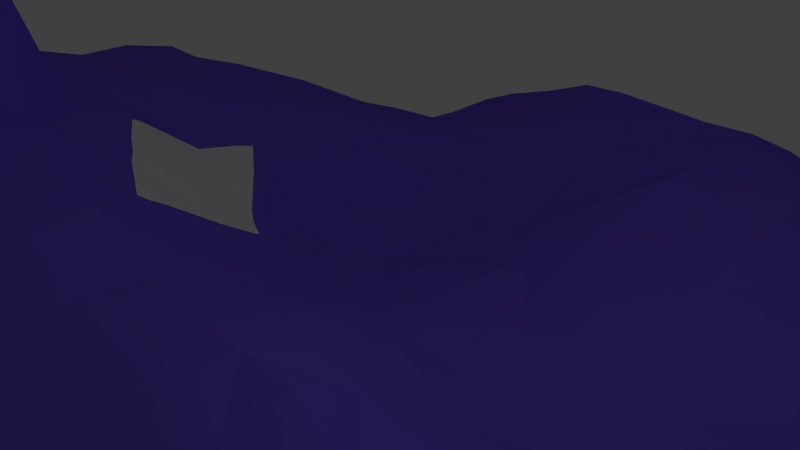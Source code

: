 # Source: decal_test.blend  (saved by Blender 2.74.0; exported with 4.5.12 LTS)
import bpy
from mathutils import Matrix  # noqa: F401  (used for matrix-valued properties, if any)

bpy.ops.wm.read_factory_settings(use_empty=True)
scene = bpy.context.scene
scene.name = 'Scene'

# ---- collections
col_collection_1 = bpy.data.collections.new('Collection 1'); scene.collection.children.link(col_collection_1)

# ---- materials (node trees are filled in below, after node groups)
mat_material = bpy.data.materials.new('Material')
mat_material.alpha_threshold = 0.0
mat_material.use_transparent_shadow = False
mat_material.diffuse_color = (0.1745, 0.1041, 0.8, 1.0)
mat_material.roughness = 0.5

# ---- material node trees

# ---- world
world_world = bpy.data.worlds.new('World'); scene.world = world_world
world_world.color = (0.05088, 0.05088, 0.05088)
world_world.use_sun_shadow = False
world_world.sun_shadow_jitter_overblur = 0.0
world_world.cycles.sampling_method = 'MANUAL'
world_world.cycles.sample_map_resolution = 256

# ---- cameras
cam_camera = bpy.data.cameras.new('Camera')
cam_camera.clip_end = 100.0
cam_camera.lens = 35.0
cam_camera.sensor_width = 32.0
cam_camera.sensor_height = 18.0
cam_camera.ortho_scale = 7.314
cam_camera.dof.focus_distance = 0.0
cam_camera.dof.aperture_fstop = 128.0

# ---- lights
light_lamp = bpy.data.lights.new('Lamp', 'POINT')
light_lamp.transmission_factor = 0.0
light_lamp.cutoff_distance = 30.0
light_lamp.energy = 100.0
light_lamp.shadow_buffer_clip_start = 1.001
light_lamp.shadow_soft_size = 0.1
light_lamp.shadow_maximum_resolution = 0.006
light_lamp.use_absolute_resolution = True
light_lamp.cycles.use_multiple_importance_sampling = False

# ---- meshes
me_decal_042 = bpy.data.meshes.new('_decal.042')
me_decal_042.from_pydata([(-4.934, -0.7763, 0.05619), (-4.173, 0.02182, -0.7719), (-4.154, -1.041, -0.1076), (-4.354, -1.042, -0.02152), (-3.707, 0.6147, -1.277), (-3.844, 0.7475, -1.302), (-3.697, 0.6979, -1.309), (-4.154, -1.041, -0.1076), (-3.915, -0.7754, -0.3618), (-3.953, -1.044, -0.198), (-3.981, -1.213, -0.0714), (-4.154, -1.041, -0.1076), (-3.953, -1.044, -0.198), (-5.177, 1.015, -0.7848), (-5.896, 1.765, -0.6232), (-5.866, 2.102, -0.7115), (-5.828, 2.1, -0.7282), (-5.203, 1.663, -0.9165), (-6.099, 0.1388, 0.1755), (-5.177, 1.015, -0.7848), (-5.209, 0.01157, -0.1617), (-6.12, 0.0007033, 0.2691), (-4.173, 0.02182, -0.7719), (-5.177, 1.015, -0.7848), (-4.369, 1.011, -1.216), (-4.124, 0.8698, -1.268), (-5.611, -0.4053, 0.1888), (-5.209, 0.01157, -0.1617), (-5.2, -0.6024, 0.1279), (-4.222, -1.106, -0.04142), (-4.154, -1.041, -0.1076), (-4.156, -1.136, -0.05007), (-5.209, 0.01157, -0.1617), (-4.173, 0.02182, -0.7719), (-4.934, -0.7763, 0.05619), (-5.2, -0.6024, 0.1279), (-5.177, 1.015, -0.7848), (-5.203, 1.663, -0.9165), (-4.369, 1.011, -1.216), (-4.173, 0.02182, -0.7719), (-4.124, 0.8698, -1.268), (-3.844, 0.7475, -1.302), (-3.707, 0.6147, -1.277), (-3.789, 0.04238, -0.9238), (-4.173, 0.02182, -0.7719), (-3.789, 0.04238, -0.9238), (-3.915, -0.7754, -0.3618), (-4.154, -1.041, -0.1076), (-4.156, -1.136, -0.05007), (-4.154, -1.041, -0.1076), (-3.981, -1.213, -0.0714), (-3.981, -1.213, -0.07127), (-5.828, 2.1, -0.7282), (-5.866, 2.102, -0.7115), (-5.864, 2.142, -0.7061), (-5.896, 1.765, -0.6232), (-5.177, 1.015, -0.7848), (-5.953, 1.018, -0.4993), (-5.953, 1.018, -0.4993), (-5.177, 1.015, -0.7848), (-6.099, 0.1388, 0.1755), (-5.209, 0.01157, -0.1617), (-5.177, 1.015, -0.7848), (-4.173, 0.02182, -0.7719), (-6.12, 0.0007033, 0.2691), (-5.209, 0.01157, -0.1617), (-5.611, -0.4053, 0.1888), (-6.131, -0.09205, 0.3103), (-4.354, -1.042, -0.02152), (-4.154, -1.041, -0.1076), (-4.222, -1.106, -0.04142)], [], [(0, 1, 2, 3), (4, 5, 6), (7, 8, 9), (10, 11, 12), (13, 14, 15, 16, 17), (18, 19, 20, 21), (22, 23, 24, 25), (26, 27, 28), (29, 30, 31), (32, 33, 34, 35), (36, 37, 38), (39, 40, 41, 42, 43), (44, 45, 46, 47), (48, 49, 50, 51), (52, 53, 54), (55, 56, 57), (58, 59, 60), (61, 62, 63), (64, 65, 66, 67), (68, 69, 70)])
_uv = me_decal_042.uv_layers.new(name='tex_decal')
_uv.uv.foreach_set('vector', [0.0001002, 0.4448, 0.5819, 0.1675, 0.0475, 0.08719, 0.0001003, 0.1745, 0.965, 0.0001001, 0.9999, 0.06909, 0.9999, 0.0001001, 0.0475, 0.08719, 0.2319, 9.966e-05, 0.09545, 9.958e-05, 0.0001999, 9.953e-05, 0.0475, 0.08719, 0.09545, 9.958e-05, 0.7793, 0.6591, 0.8659, 0.9999, 0.9913, 0.9999, 0.9999, 0.9837, 0.9999, 0.6955, 0.1151, 0.9999, 0.7793, 0.6591, 0.273, 0.6065, 0.04123, 0.9999, 0.5819, 0.1675, 0.7793, 0.6591, 0.9999, 0.3131, 0.9999, 0.1998, 0.0001002, 0.7591, 0.273, 0.6065, 0.0001002, 0.5674, 0.0001003, 0.1126, 0.0475, 0.08719, 0.0001003, 0.08188, 0.273, 0.6065, 0.5819, 0.1675, 0.0001002, 0.4448, 0.0001002, 0.5674, 0.7793, 0.6591, 0.9999, 0.6955, 0.9999, 0.3131, 0.5819, 0.1675, 0.9999, 0.1998, 0.9999, 0.06909, 0.965, 0.0001001, 0.6725, 9.99e-05, 0.5819, 0.1675, 0.6725, 9.99e-05, 0.2319, 9.966e-05, 0.0475, 0.08719, 0.0001003, 0.08188, 0.0475, 0.08719, 0.0001999, 9.953e-05, 0.0001003, 9.953e-05, 0.9999, 0.9837, 0.9913, 0.9999, 0.9999, 0.9999, 0.8659, 0.9999, 0.7793, 0.6591, 0.6163, 0.9999, 0.6163, 0.9999, 0.7793, 0.6591, 0.1151, 0.9999, 0.273, 0.6065, 0.7793, 0.6591, 0.5819, 0.1675, 0.04123, 0.9999, 0.273, 0.6065, 0.0001002, 0.7591, 0.0001002, 0.9999, 0.0001003, 0.1745, 0.0475, 0.08719, 0.0001003, 0.1126])
me_decal_042.use_remesh_preserve_volume = False
me_decal_042.use_remesh_preserve_attributes = False
me_decal_042.use_mirror_vertex_groups = False
me_decal_042.update()
me_projector = bpy.data.meshes.new('projector')
me_projector.from_pydata([(1.179, 0.8429, -0.3986), (-0.9208, 0.9515, -0.7112), (0.9208, -0.9515, 0.7112), (-1.179, -0.8429, 0.3986)], [], [(0, 1, 3, 2)])
me_projector.polygons.foreach_set('use_smooth', [True] * 1)
_uv = me_projector.uv_layers.new(name='UVMap')
_uv.uv.foreach_set('vector', [0.9999, 9.998e-05, 0.9999, 0.9999, 9.998e-05, 0.9999, 0.0001003, 0.0001001])
me_projector.use_remesh_preserve_volume = False
me_projector.use_remesh_preserve_attributes = False
me_projector.use_mirror_vertex_groups = False
me_projector.update()
me_reciever = bpy.data.meshes.new('reciever')
me_reciever.from_pydata([(-10.32, -10.34, 0.4737), (10.31, -10.29, 0.6288), (-10.41, 10.01, -3.557), (10.39, 10.37, -1.77), (-10.35, 8.415, -2.974), (-10.48, 6.048, -1.763), (-10.41, 4.173, -0.464), (-10.4, 2.054, 0.4037), (-10.36, 0.05467, 0.6845), (-10.4, -2.048, 1.612), (-10.54, -4.047, 2.405), (-10.34, -6.186, 2.037), (-10.37, -8.366, 1.168), (-8.328, -10.39, 0.4795), (-6.238, -10.39, 0.2503), (-4.133, -10.4, -0.9919), (-2.085, -10.32, -1.107), (-0.008611, -10.39, -0.3358), (2.087, -10.37, -0.5064), (4.104, -10.4, -0.76), (6.229, -10.44, -0.2098), (8.312, -10.4, 0.2971), (10.37, -8.299, 0.3801), (10.5, -6.227, -0.3674), (10.49, -4.089, -0.6267), (10.5, -2.106, -0.6972), (10.35, -0.03563, -0.9226), (10.4, 2.129, -0.8867), (10.42, 4.115, -0.5992), (10.33, 6.234, -0.7441), (10.31, 8.312, -1.287), (8.415, 10.43, -1.576), (6.135, 10.43, -1.246), (4.247, 10.21, -1.889), (2.013, 10.28, -1.653), (0.09253, 10.32, -1.069), (-2.096, 10.36, -0.9997), (-4.137, 10.44, -0.9793), (-6.311, 10.33, -1.669), (-8.195, 10.79, -2.582), (-8.337, -8.313, 0.7494), (-8.33, -6.306, 1.507), (-8.348, -4.052, 2.244), (-8.315, -2.11, 1.827), (-8.307, -0.02435, 0.8001), (-8.309, 2.078, 0.2134), (-8.305, 4.159, -0.2663), (-8.304, 6.166, -1.128), (-8.327, 8.321, -2.418), (-6.24, -8.315, -0.125), (-6.212, -6.243, 0.7672), (-5.684, -4.087, 3.528), (-5.674, -2.067, 3.369), (-6.246, -0.0007967, 0.3186), (-6.232, 2.116, -0.5576), (-6.218, 4.143, -0.4985), (-6.229, 6.205, -1.144), (-6.189, 8.426, -1.584), (-4.14, -8.314, -0.881), (-4.158, -6.228, -0.09235), (-4.176, -4.145, 0.5566), (-4.176, -2.071, 0.5042), (-4.173, 0.02182, -0.7819), (-4.195, 1.965, -1.871), (-4.312, 4.135, -2.017), (-4.105, 6.271, -1.888), (-4.167, 8.322, -1.504), (-2.04, -8.43, -1.235), (-2.056, -6.162, -0.7803), (-2.105, -4.159, -0.3229), (-2.082, -2.089, -0.3408), (-2.054, 0.0284, -1.378), (-2.161, 2.063, -2.193), (-1.926, 4.235, -2.433), (-2.072, 6.087, -2.162), (-2.1, 8.376, -1.513), (-0.04989, -8.296, -1.104), (0.05939, -6.243, -1.527), (0.00105, -4.124, -0.8287), (0.01931, -2.092, -0.443), (-0.1163, -0.07639, -1.421), (0.1103, 2.112, -2.089), (-0.03981, 4.279, -1.821), (-0.08728, 6.242, -1.525), (0.05095, 8.37, -1.153), (2.133, -8.319, -1.523), (2.044, -6.187, -1.844), (2.051, -4.191, -1.458), (2.032, -2.105, -1.201), (2.217, -0.08194, -1.866), (2.071, 2.202, -2.678), (2.062, 4.079, -2.155), (2.111, 6.263, -1.407), (2.056, 8.323, -1.206), (4.192, -8.211, -1.556), (4.155, -6.193, -1.897), (4.179, -4.32, -2.126), (4.086, -2.015, -1.871), (4.408, -0.09244, -2.391), (4.264, 2.223, -3.208), (4.095, 3.992, -2.5), (4.178, 6.176, -1.953), (4.208, 8.418, -1.832), (6.254, -8.303, -1.06), (6.36, -6.29, -1.447), (6.234, -3.988, -1.914), (6.374, -2.086, -1.867), (6.019, -0.05234, -2.207), (5.943, 2.063, -3.109), (6.343, 3.977, -2.597), (6.118, 6.323, -1.96), (6.151, 8.234, -1.809), (8.289, -8.319, -0.3791), (8.196, -6.22, -1.092), (8.313, -4.252, -1.33), (8.193, -2.045, -1.378), (8.368, -0.05056, -1.687), (8.334, 2.185, -2.194), (8.324, 4.155, -1.619), (8.41, 6.163, -1.113), (8.383, 8.348, -1.291), (-10.35, -9.362, 0.7546), (9.378, -10.4, 0.2715), (10.4, 9.353, -1.568), (-9.114, 10.4, -3.324), (-10.63, 9.209, -3.281), (-10.16, 7.392, -2.443), (-10.4, 5.21, -1.023), (-10.37, 3.126, 0.1804), (-10.39, 1.025, 0.3937), (-10.43, -1.051, 1.071), (-10.69, -3.329, 2.026), (-10.33, -5.155, 2.471), (-10.29, -7.24, 1.622), (-9.339, -10.37, 0.4461), (-7.281, -10.46, 0.1923), (-5.223, -10.4, -0.226), (-3.015, -10.4, -1.108), (-1.064, -10.4, -0.6013), (1.044, -10.4, -0.3115), (3.098, -10.37, -0.6367), (5.225, -10.41, -0.6639), (7.274, -10.38, -0.1675), (10.41, -9.385, 0.3329), (10.41, -7.272, -0.2757), (10.46, -5.18, -0.7547), (10.46, -3.143, -0.6447), (10.49, -1.015, -0.7968), (10.34, 1.01, -0.9956), (10.37, 3.137, -0.7307), (10.32, 5.193, -0.7249), (10.26, 7.271, -1.006), (9.34, 10.39, -1.791), (7.297, 10.42, -1.444), (5.139, 10.31, -1.515), (3.114, 10.37, -1.91), (0.9546, 10.27, -1.207), (-1.01, 10.38, -1.102), (-3.12, 10.39, -0.9346), (-5.179, 10.39, -1.349), (-7.323, 10.53, -2.098), (-8.311, 9.538, -2.65), (-8.353, -9.339, 0.574), (-8.354, -7.213, 1.056), (-8.377, -5.197, 2.136), (-8.287, -3.207, 2.091), (-8.242, -1.038, 1.278), (-8.31, 1.043, 0.4095), (-8.312, 3.123, 0.1455), (-8.328, 5.247, -0.6364), (-8.29, 7.175, -1.79), (-6.238, 9.294, -1.694), (-6.234, -9.349, 0.05845), (-6.22, -7.268, 0.1175), (-6.23, -5.155, 1.292), (-5.658, -3.2, 3.496), (-6.253, -1.07, 0.7379), (-6.212, 1.019, -0.4141), (-6.23, 3.107, -0.411), (-6.231, 5.185, -0.7691), (-6.229, 7.313, -1.566), (-4.136, 9.341, -1.254), (-4.126, -9.283, -1.112), (-4.165, -7.285, -0.5953), (-4.155, -5.196, 0.3421), (-4.189, -3.126, 0.5304), (-4.154, -1.041, -0.1176), (-4.116, 1.009, -1.36), (-4.28, 3.084, -1.843), (-4.226, 5.249, -1.867), (-4.133, 7.378, -1.787), (-2.1, 9.359, -1.182), (-2.076, -9.373, -1.161), (-2.029, -7.255, -1.113), (-2.11, -5.196, -0.5826), (-2.091, -3.123, -0.2371), (-2.057, -1.043, -0.7864), (-2.192, 1.034, -1.806), (-2.026, 3.146, -2.131), (-1.883, 5.22, -2.183), (-2.18, 7.293, -1.926), (0.1212, 9.391, -0.9768), (-0.03891, -9.35, -0.7307), (0.02968, -7.294, -1.33), (-0.0008602, -5.159, -1.217), (0.02196, -3.125, -0.4923), (-0.009712, -1.051, -0.8926), (-0.06889, 1.103, -2.088), (0.08564, 3.144, -2.121), (-0.09608, 5.115, -1.655), (-0.02017, 7.241, -1.171), (1.991, 9.314, -1.396), (2.155, -9.407, -0.952), (2.069, -7.21, -1.798), (2.076, -5.212, -1.723), (1.978, -3.147, -1.167), (2.205, -0.9537, -1.484), (2.129, 1.126, -2.69), (2.054, 3.037, -2.439), (2.049, 5.233, -1.814), (2.103, 7.284, -1.317), (4.271, 9.346, -1.697), (4.087, -9.389, -1.196), (4.209, -7.294, -1.652), (4.235, -5.223, -1.822), (4.221, -3.026, -2.105), (4.174, -0.9058, -2.066), (4.398, 0.9586, -3.007), (4.284, 3.272, -2.913), (4.153, 5.174, -2.183), (4.178, 7.274, -1.903), (6.08, 9.401, -1.455), (6.263, -9.375, -0.7261), (6.299, -7.214, -1.289), (6.319, -5.265, -1.873), (6.283, -3.151, -1.81), (6.199, -0.9605, -1.828), (5.942, 1.088, -2.857), (6.135, 3.074, -3.125), (6.29, 5.149, -2.296), (6.112, 7.278, -1.841), (8.405, 9.303, -1.541), (8.309, -9.349, 0.07665), (8.22, -7.273, -0.7129), (8.201, -5.166, -1.204), (8.298, -3.147, -1.387), (8.204, -1.009, -1.435), (8.356, 0.9523, -2.052), (8.289, 3.148, -1.873), (8.434, 5.188, -1.059), (8.413, 7.361, -1.24), (-9.306, -8.349, 1.157), (-9.263, -6.225, 1.997), (-9.321, -4.186, 2.54), (-9.254, -2.043, 1.818), (-9.35, 0.03648, 0.7463), (-9.34, 2.072, 0.5025), (-9.353, 4.169, -0.2344), (-9.27, 6.141, -1.461), (-9.444, 8.272, -2.677), (-7.28, -8.314, 0.3995), (-7.313, -6.238, 1.241), (-7.247, -4.081, 2.005), (-7.257, -2.001, 1.579), (-7.27, -0.006602, 0.4405), (-7.273, 2.08, -0.06179), (-7.267, 4.157, -0.3364), (-7.335, 6.226, -1.161), (-7.163, 8.299, -2.013), (-5.188, -8.322, -0.5264), (-5.194, -6.249, 0.3362), (-5.25, -4.101, 1.211), (-5.206, -2.054, 0.9083), (-5.209, 0.01157, -0.1717), (-5.218, 2.077, -1.011), (-5.25, 4.154, -0.9497), (-5.231, 6.242, -1.35), (-5.213, 8.323, -1.556), (-3.152, -8.405, -1.097), (-3.111, -6.178, -0.6643), (-3.117, -4.155, 0.187), (-3.114, -2.075, 0.09969), (-3.148, 0.0767, -1.187), (-3.09, 1.835, -2.008), (-2.972, 4.187, -2.52), (-3.058, 6.321, -2.082), (-3.144, 8.293, -1.607), (-1.038, -8.366, -0.9808), (-1.08, -6.208, -1.161), (-1.035, -4.154, -0.6445), (-1.029, -2.077, -0.3721), (-1.006, -0.01395, -1.236), (-0.971, 2.033, -2.082), (-0.9356, 4.331, -2.088), (-0.9939, 6.118, -1.707), (-1.042, 8.345, -1.329), (0.9833, -8.253, -1.288), (1.07, -6.241, -1.679), (1.008, -4.108, -1.24), (1.012, -2.118, -0.4679), (1.044, -0.0581, -1.89), (1.062, 2.17, -2.324), (0.9807, 4.138, -2.01), (1.065, 6.219, -1.494), (1.058, 8.416, -1.083), (3.089, -8.342, -1.528), (3.043, -6.218, -1.936), (3.025, -4.214, -1.897), (3.173, -1.956, -1.351), (3.099, -0.2196, -2.409), (3.033, 2.124, -2.916), (3.252, 4.044, -2.358), (3.093, 6.282, -1.669), (3.077, 8.303, -1.573), (5.184, -8.236, -1.141), (5.205, -6.261, -1.795), (5.257, -4.173, -2.17), (5.158, -2.015, -2.039), (5.168, -0.02028, -2.251), (5.364, 2.049, -3.219), (5.069, 3.853, -2.865), (5.137, 6.336, -1.994), (5.127, 8.341, -1.814), (7.298, -8.294, -0.5983), (7.274, -6.246, -1.174), (7.318, -4.203, -1.732), (7.243, -2.025, -1.389), (7.242, -0.0775, -1.991), (7.139, 2.207, -2.823), (7.214, 4.016, -2.109), (7.236, 6.214, -1.596), (7.365, 8.259, -1.486), (9.35, -8.313, -0.1048), (9.36, -6.216, -0.9701), (9.387, -4.12, -1.113), (9.428, -2.128, -1.253), (9.38, 0.03333, -1.302), (9.411, 2.133, -1.44), (9.389, 4.166, -1.05), (9.371, 6.204, -0.7081), (9.307, 8.261, -1.265), (9.367, 7.294, -0.8708), (9.321, 5.217, -0.5689), (9.397, 3.129, -1.145), (9.386, 0.9722, -1.375), (9.396, -0.9337, -1.396), (9.444, -3.156, -1.068), (9.299, -5.15, -1.093), (9.323, -7.287, -0.6905), (9.367, -9.357, 0.2399), (7.197, 7.359, -1.545), (7.318, 5.108, -1.752), (7.303, 3.193, -2.414), (7.211, 0.9954, -2.471), (7.248, -1.123, -1.477), (7.169, -3.022, -1.566), (7.394, -5.313, -1.395), (7.3, -7.252, -0.7689), (7.299, -9.328, -0.3073), (5.245, 7.272, -1.892), (5.029, 5.346, -2.368), (5.1, 2.972, -3.06), (5.268, 0.9349, -2.799), (5.228, -0.8041, -1.857), (5.322, -3.093, -2.036), (5.025, -5.189, -1.824), (5.157, -7.34, -1.463), (5.214, -9.318, -1.023), (3.101, 7.27, -1.528), (3.179, 5.218, -2.034), (3.157, 3.09, -2.708), (3.137, 1.201, -2.822), (3.141, -1.042, -1.626), (3.071, -3.066, -1.707), (3.097, -5.237, -1.941), (3.133, -7.295, -1.841), (3.058, -9.389, -1.074), (1.028, 7.308, -1.302), (0.9655, 5.161, -1.706), (1.112, 3.024, -2.204), (1.079, 1.274, -2.278), (0.985, -1.126, -1.076), (1.015, -3.067, -0.737), (1.052, -5.234, -1.573), (0.9857, -7.217, -1.629), (1.039, -9.384, -0.8816), (-0.9261, 7.213, -1.592), (-1.055, 5.205, -1.861), (-1.092, 3.172, -2.133), (-1.06, 0.9757, -1.798), (-1.023, -1.032, -0.7762), (-1.029, -3.115, -0.4163), (-1.051, -5.183, -0.9361), (-0.9942, -7.326, -1.202), (-1.09, -9.34, -0.8902), (-3.128, 7.247, -1.896), (-2.956, 5.352, -2.359), (-3.003, 3.024, -2.384), (-3.136, 1.082, -1.556), (-3.133, -1.055, -0.5772), (-3.116, -3.112, 0.2593), (-3.112, -5.176, -0.1675), (-3.15, -7.33, -0.9572), (-3.022, -9.352, -1.235), (-5.163, 7.299, -1.5), (-5.225, 5.158, -1.101), (-5.24, 3.105, -1.037), (-5.177, 1.015, -0.7948), (-5.193, -1.048, 0.328), (-5.222, -3.116, 1.134), (-5.212, -5.217, 0.9756), (-5.192, -7.273, -0.2709), (-5.229, -9.353, -0.5077), (-7.338, 7.248, -1.554), (-7.293, 5.203, -0.6647), (-7.267, 3.11, -0.1728), (-7.267, 1.037, -0.02087), (-7.249, -1.018, 0.9692), (-7.261, -3.154, 1.922), (-7.247, -5.169, 1.829), (-7.282, -7.242, 0.7822), (-7.287, -9.362, 0.359), (-9.299, 7.362, -1.975), (-9.347, 5.21, -0.7248), (-9.344, 3.139, 0.1298), (-9.37, 1.019, 0.5183), (-9.297, -1.019, 1.383), (-9.247, -3.223, 2.421), (-9.325, -5.168, 2.414), (-9.247, -7.238, 1.539), (-9.34, -9.392, 0.8033), (7.336, 9.305, -1.543), (5.07, 9.345, -1.561), (3.143, 9.352, -1.729), (0.9589, 9.38, -0.9979), (-1.006, 9.358, -1.2), (-3.101, 9.358, -1.193), (-5.217, 9.309, -1.476), (-7.222, 9.44, -2.163), (-9.402, 9.297, -3.094), (9.348, 9.324, -1.623)], [], [(440, 123, 3), (161, 39, 124), (171, 38, 160), (181, 37, 159), (436, 191, 36), (435, 201, 35), (211, 34, 156), (433, 221, 33), (231, 32, 154), (241, 31, 153), (430, 162, 40), (163, 41, 252), (164, 42, 253), (165, 43, 254), (166, 44, 255), (425, 167, 45), (424, 168, 46), (423, 169, 47), (170, 48, 259), (172, 49, 260), (173, 50, 261), (174, 51, 262), (418, 175, 52), (176, 53, 264), (416, 177, 54), (415, 178, 55), (179, 56, 267), (180, 57, 268), (412, 182, 58), (183, 59, 270), (184, 60, 271), (185, 61, 272), (408, 186, 62), (187, 63, 274), (188, 64, 275), (189, 65, 276), (404, 190, 66), (192, 67, 278), (193, 68, 279), (401, 194, 69), (195, 70, 281), (399, 196, 71), (197, 72, 283), (397, 198, 73), (396, 199, 74), (395, 200, 75), (394, 202, 76), (393, 203, 77), (204, 78, 289), (391, 205, 79), (390, 206, 80), (389, 207, 81), (208, 82, 293), (209, 83, 294), (386, 210, 84), (385, 212, 85), (213, 86, 297), (214, 87, 298), (215, 88, 299), (216, 89, 300), (380, 217, 90), (218, 91, 302), (219, 92, 303), (220, 93, 304), (222, 94, 305), (375, 223, 95), (374, 224, 96), (373, 225, 97), (372, 226, 98), (371, 227, 99), (370, 228, 100), (229, 101, 312), (368, 230, 102), (367, 232, 103), (366, 233, 104), (234, 105, 316), (364, 235, 106), (236, 107, 318), (362, 237, 108), (361, 238, 109), (360, 239, 110), (240, 111, 322), (242, 112, 323), (243, 113, 324), (356, 244, 114), (355, 245, 115), (246, 116, 327), (247, 117, 328), (248, 118, 329), (351, 249, 119), (250, 120, 331), (349, 143, 22), (144, 23, 333), (145, 24, 334), (346, 146, 25), (147, 26, 336), (148, 27, 337), (343, 149, 28), (150, 29, 339), (341, 151, 30), (341, 340, 120), (339, 341, 250), (29, 151, 341), (249, 342, 339), (338, 342, 249), (338, 28, 150), (248, 343, 338), (337, 343, 248), (27, 149, 343), (247, 344, 337), (116, 336, 344), (26, 148, 344), (246, 345, 336), (115, 335, 345), (335, 25, 147), (245, 346, 335), (334, 346, 245), (24, 146, 346), (244, 347, 334), (113, 333, 347), (333, 23, 145), (243, 348, 333), (332, 348, 243), (332, 22, 144), (349, 332, 112), (21, 122, 349), (122, 1, 143), (240, 350, 331), (110, 330, 350), (330, 119, 250), (351, 330, 110), (109, 329, 351), (118, 249, 351), (238, 352, 329), (328, 352, 238), (328, 117, 248), (237, 353, 328), (327, 353, 237), (116, 247, 353), (236, 354, 327), (326, 354, 236), (326, 115, 246), (235, 355, 326), (105, 325, 355), (325, 114, 245), (234, 356, 325), (104, 324, 356), (324, 113, 244), (233, 357, 324), (323, 357, 233), (323, 112, 243), (232, 358, 323), (142, 358, 232), (21, 242, 358), (230, 359, 322), (321, 359, 230), (321, 110, 240), (229, 360, 321), (320, 360, 229), (320, 109, 239), (361, 320, 100), (319, 361, 228), (108, 238, 361), (227, 362, 319), (98, 318, 362), (107, 237, 362), (363, 318, 98), (317, 363, 226), (317, 106, 236), (364, 317, 97), (316, 364, 225), (105, 235, 364), (365, 316, 96), (95, 315, 365), (315, 104, 234), (366, 315, 95), (314, 366, 223), (103, 233, 366), (367, 314, 94), (141, 367, 222), (141, 20, 232), (220, 368, 313), (312, 368, 220), (101, 230, 368), (219, 369, 312), (311, 369, 219), (311, 100, 229), (370, 311, 91), (310, 370, 218), (99, 228, 370), (371, 310, 90), (309, 371, 217), (309, 98, 227), (372, 309, 89), (308, 372, 216), (308, 97, 226), (373, 308, 88), (307, 373, 215), (96, 225, 373), (374, 307, 87), (306, 374, 214), (95, 224, 374), (213, 375, 306), (305, 375, 213), (305, 94, 223), (212, 376, 305), (140, 376, 212), (19, 222, 376), (377, 304, 84), (83, 303, 377), (303, 92, 220), (378, 303, 83), (302, 378, 209), (91, 219, 378), (208, 379, 302), (81, 301, 379), (90, 218, 379), (380, 301, 81), (300, 380, 207), (300, 89, 217), (381, 300, 80), (79, 299, 381), (88, 216, 381), (382, 299, 79), (78, 298, 382), (298, 87, 215), (204, 383, 298), (297, 383, 204), (297, 86, 214), (203, 384, 297), (76, 296, 384), (296, 85, 213), (202, 385, 296), (139, 385, 202), (139, 18, 212), (200, 386, 295), (74, 294, 386), (294, 83, 210), (199, 387, 294), (293, 387, 199), (82, 209, 387), (388, 293, 73), (72, 292, 388), (292, 81, 208), (389, 292, 72), (71, 291, 389), (80, 207, 389), (390, 291, 71), (70, 290, 390), (79, 206, 390), (195, 391, 290), (289, 391, 195), (289, 78, 205), (194, 392, 289), (288, 392, 194), (288, 77, 204), (193, 393, 288), (67, 287, 393), (76, 203, 393), (192, 394, 287), (138, 394, 192), (17, 202, 394), (395, 286, 66), (65, 285, 395), (74, 200, 395), (396, 285, 65), (284, 396, 189), (73, 199, 396), (188, 397, 284), (63, 283, 397), (72, 198, 397), (187, 398, 283), (282, 398, 187), (282, 71, 197), (186, 399, 282), (281, 399, 186), (70, 196, 399), (400, 281, 61), (60, 280, 400), (69, 195, 400), (401, 280, 60), (59, 279, 401), (68, 194, 401), (402, 279, 59), (278, 402, 183), (67, 193, 402), (403, 278, 58), (15, 137, 403), (137, 16, 192), (180, 404, 277), (56, 276, 404), (276, 65, 190), (179, 405, 276), (55, 275, 405), (275, 64, 189), (406, 275, 55), (274, 406, 178), (274, 63, 188), (407, 274, 54), (53, 273, 407), (62, 187, 407), (176, 408, 273), (272, 408, 176), (272, 61, 186), (409, 272, 52), (51, 271, 409), (60, 185, 409), (174, 410, 271), (270, 410, 174), (270, 59, 184), (173, 411, 270), (49, 269, 411), (269, 58, 183), (412, 269, 49), (136, 412, 172), (15, 182, 412), (170, 413, 268), (267, 413, 170), (267, 56, 180), (169, 414, 267), (266, 414, 169), (266, 55, 179), (168, 415, 266), (45, 265, 415), (265, 54, 178), (167, 416, 265), (264, 416, 167), (264, 53, 177), (166, 417, 264), (263, 417, 166), (263, 52, 176), (418, 263, 43), (262, 418, 165), (262, 51, 175), (164, 419, 262), (261, 419, 164), (261, 50, 174), (163, 420, 261), (40, 260, 420), (49, 173, 420), (421, 260, 40), (13, 135, 421), (14, 172, 421), (422, 259, 4), (258, 422, 126), (258, 47, 170), (423, 258, 5), (6, 257, 423), (257, 46, 169), (424, 257, 6), (256, 424, 128), (256, 45, 168), (425, 256, 7), (255, 425, 129), (44, 167, 425), (426, 255, 8), (254, 426, 130), (254, 43, 166), (427, 254, 9), (253, 427, 131), (253, 42, 165), (132, 428, 253), (11, 252, 428), (252, 41, 164), (429, 252, 11), (12, 251, 429), (40, 163, 429), (430, 251, 12), (134, 430, 121), (134, 13, 162), (231, 431, 153), (111, 331, 431), (331, 120, 241), (221, 432, 154), (322, 432, 221), (322, 111, 231), (211, 433, 155), (313, 433, 211), (102, 221, 433), (201, 434, 156), (304, 434, 201), (304, 93, 211), (435, 157, 36), (75, 295, 435), (84, 201, 435), (181, 436, 158), (66, 286, 436), (75, 191, 436), (437, 159, 38), (277, 437, 171), (277, 66, 181), (161, 438, 160), (268, 438, 161), (268, 57, 171), (439, 124, 2), (4, 259, 439), (259, 48, 161), (241, 440, 152), (340, 440, 241), (30, 123, 440), (152, 440, 3), (439, 161, 124), (438, 171, 160), (437, 181, 159), (158, 436, 36), (157, 435, 35), (434, 211, 156), (155, 433, 33), (432, 231, 154), (431, 241, 153), (251, 430, 40), (429, 163, 252), (428, 164, 253), (427, 165, 254), (426, 166, 255), (256, 425, 45), (257, 424, 46), (258, 423, 47), (422, 170, 259), (421, 172, 260), (420, 173, 261), (419, 174, 262), (263, 418, 52), (417, 176, 264), (265, 416, 54), (266, 415, 55), (414, 179, 267), (413, 180, 268), (269, 412, 58), (411, 183, 270), (410, 184, 271), (409, 185, 272), (273, 408, 62), (407, 187, 274), (406, 188, 275), (405, 189, 276), (277, 404, 66), (403, 192, 278), (402, 193, 279), (280, 401, 69), (400, 195, 281), (282, 399, 71), (398, 197, 283), (284, 397, 73), (285, 396, 74), (286, 395, 75), (287, 394, 76), (288, 393, 77), (392, 204, 289), (290, 391, 79), (291, 390, 80), (292, 389, 81), (388, 208, 293), (387, 209, 294), (295, 386, 84), (296, 385, 85), (384, 213, 297), (383, 214, 298), (382, 215, 299), (381, 216, 300), (301, 380, 90), (379, 218, 302), (378, 219, 303), (377, 220, 304), (376, 222, 305), (306, 375, 95), (307, 374, 96), (308, 373, 97), (309, 372, 98), (310, 371, 99), (311, 370, 100), (369, 229, 312), (313, 368, 102), (314, 367, 103), (315, 366, 104), (365, 234, 316), (317, 364, 106), (363, 236, 318), (319, 362, 108), (320, 361, 109), (321, 360, 110), (359, 240, 322), (358, 242, 323), (357, 243, 324), (325, 356, 114), (326, 355, 115), (354, 246, 327), (353, 247, 328), (352, 248, 329), (330, 351, 119), (350, 250, 331), (332, 349, 22), (348, 144, 333), (347, 145, 334), (335, 346, 25), (345, 147, 336), (344, 148, 337), (338, 343, 28), (342, 150, 339), (340, 341, 30), (250, 341, 120), (119, 339, 250), (339, 29, 341), (119, 249, 339), (118, 338, 249), (342, 338, 150), (118, 248, 338), (117, 337, 248), (337, 27, 343), (117, 247, 337), (247, 116, 344), (336, 26, 344), (116, 246, 336), (246, 115, 345), (345, 335, 147), (115, 245, 335), (114, 334, 245), (334, 24, 346), (114, 244, 334), (244, 113, 347), (347, 333, 145), (113, 243, 333), (112, 332, 243), (348, 332, 144), (242, 349, 112), (242, 21, 349), (349, 122, 143), (111, 240, 331), (240, 110, 350), (350, 330, 250), (239, 351, 110), (239, 109, 351), (329, 118, 351), (109, 238, 329), (108, 328, 238), (352, 328, 248), (108, 237, 328), (107, 327, 237), (327, 116, 353), (107, 236, 327), (106, 326, 236), (354, 326, 246), (106, 235, 326), (235, 105, 355), (355, 325, 245), (105, 234, 325), (234, 104, 356), (356, 324, 244), (104, 233, 324), (103, 323, 233), (357, 323, 243), (103, 232, 323), (20, 142, 232), (142, 21, 358), (102, 230, 322), (101, 321, 230), (359, 321, 240), (101, 229, 321), (100, 320, 229), (360, 320, 239), (228, 361, 100), (99, 319, 228), (319, 108, 361), (99, 227, 319), (227, 98, 362), (318, 107, 362), (226, 363, 98), (97, 317, 226), (363, 317, 236), (225, 364, 97), (96, 316, 225), (316, 105, 364), (224, 365, 96), (224, 95, 365), (365, 315, 234), (223, 366, 95), (94, 314, 223), (314, 103, 366), (222, 367, 94), (19, 141, 222), (367, 141, 232), (93, 220, 313), (92, 312, 220), (312, 101, 368), (92, 219, 312), (91, 311, 219), (369, 311, 229), (218, 370, 91), (90, 310, 218), (310, 99, 370), (217, 371, 90), (89, 309, 217), (371, 309, 227), (216, 372, 89), (88, 308, 216), (372, 308, 226), (215, 373, 88), (87, 307, 215), (307, 96, 373), (214, 374, 87), (86, 306, 214), (306, 95, 374), (86, 213, 306), (85, 305, 213), (375, 305, 223), (85, 212, 305), (18, 140, 212), (140, 19, 376), (210, 377, 84), (210, 83, 377), (377, 303, 220), (209, 378, 83), (82, 302, 209), (302, 91, 378), (82, 208, 302), (208, 81, 379), (301, 90, 379), (207, 380, 81), (80, 300, 207), (380, 300, 217), (206, 381, 80), (206, 79, 381), (299, 88, 381), (205, 382, 79), (205, 78, 382), (382, 298, 215), (78, 204, 298), (77, 297, 204), (383, 297, 214), (77, 203, 297), (203, 76, 384), (384, 296, 213), (76, 202, 296), (17, 139, 202), (385, 139, 212), (75, 200, 295), (200, 74, 386), (386, 294, 210), (74, 199, 294), (73, 293, 199), (293, 82, 387), (198, 388, 73), (198, 72, 388), (388, 292, 208), (197, 389, 72), (197, 71, 389), (291, 80, 389), (196, 390, 71), (196, 70, 390), (290, 79, 390), (70, 195, 290), (69, 289, 195), (391, 289, 205), (69, 194, 289), (68, 288, 194), (392, 288, 204), (68, 193, 288), (193, 67, 393), (287, 76, 393), (67, 192, 287), (16, 138, 192), (138, 17, 394), (190, 395, 66), (190, 65, 395), (285, 74, 395), (189, 396, 65), (64, 284, 189), (284, 73, 396), (64, 188, 284), (188, 63, 397), (283, 72, 397), (63, 187, 283), (62, 282, 187), (398, 282, 197), (62, 186, 282), (61, 281, 186), (281, 70, 399), (185, 400, 61), (185, 60, 400), (280, 69, 400), (184, 401, 60), (184, 59, 401), (279, 68, 401), (183, 402, 59), (58, 278, 183), (278, 67, 402), (182, 403, 58), (182, 15, 403), (403, 137, 192), (57, 180, 277), (180, 56, 404), (404, 276, 190), (56, 179, 276), (179, 55, 405), (405, 275, 189), (178, 406, 55), (54, 274, 178), (406, 274, 188), (177, 407, 54), (177, 53, 407), (273, 62, 407), (53, 176, 273), (52, 272, 176), (408, 272, 186), (175, 409, 52), (175, 51, 409), (271, 60, 409), (51, 174, 271), (50, 270, 174), (410, 270, 184), (50, 173, 270), (173, 49, 411), (411, 269, 183), (172, 412, 49), (14, 136, 172), (136, 15, 412), (48, 170, 268), (47, 267, 170), (413, 267, 180), (47, 169, 267), (46, 266, 169), (414, 266, 179), (46, 168, 266), (168, 45, 415), (415, 265, 178), (45, 167, 265), (44, 264, 167), (416, 264, 177), (44, 166, 264), (43, 263, 166), (417, 263, 176), (165, 418, 43), (42, 262, 165), (418, 262, 175), (42, 164, 262), (41, 261, 164), (419, 261, 174), (41, 163, 261), (163, 40, 420), (260, 49, 420), (162, 421, 40), (162, 13, 421), (135, 14, 421), (126, 422, 4), (5, 258, 126), (422, 258, 170), (127, 423, 5), (127, 6, 423), (423, 257, 169), (128, 424, 6), (7, 256, 128), (424, 256, 168), (129, 425, 7), (8, 255, 129), (255, 44, 425), (130, 426, 8), (9, 254, 130), (426, 254, 166), (131, 427, 9), (10, 253, 131), (427, 253, 165), (10, 132, 253), (132, 11, 428), (428, 252, 164), (133, 429, 11), (133, 12, 429), (251, 40, 429), (121, 430, 12), (0, 134, 121), (430, 134, 162), (32, 231, 153), (231, 111, 431), (431, 331, 241), (33, 221, 154), (102, 322, 221), (432, 322, 231), (34, 211, 155), (93, 313, 211), (313, 102, 433), (35, 201, 156), (84, 304, 201), (434, 304, 211), (191, 435, 36), (191, 75, 435), (295, 84, 435), (37, 181, 158), (181, 66, 436), (286, 75, 436), (171, 437, 38), (57, 277, 171), (437, 277, 181), (39, 161, 160), (48, 268, 161), (438, 268, 171), (125, 439, 2), (125, 4, 439), (439, 259, 161), (31, 241, 152), (120, 340, 241), (340, 30, 440)])
me_reciever.materials.append(mat_material)
me_reciever.use_remesh_preserve_volume = False
me_reciever.use_remesh_preserve_attributes = False
me_reciever.use_mirror_vertex_groups = False
me_reciever.update()

# ---- objects
ob_decal = bpy.data.objects.new('_decal', me_decal_042)
ob_projector = bpy.data.objects.new('projector', me_projector)
ob_plane = bpy.data.objects.new('Plane', me_reciever)
ob_lamp = bpy.data.objects.new('Lamp', light_lamp)
ob_camera = bpy.data.objects.new('Camera', cam_camera)

# ---- transforms, parenting, visibility, modifiers, constraints
ob_decal.location = (0.0, 0.0, 0.0)
ob_decal.lineart.crease_threshold = 0.0
ob_projector.location = (-5.021, 2.43, 5.523)
ob_projector.lineart.crease_threshold = 0.0
ob_plane.location = (0.0, 0.0, 0.0)
ob_plane.color = (0.4883, 0.07427, 1.0, 1.0)
ob_plane.lineart.crease_threshold = 0.0
ob_lamp.location = (4.076, 1.005, 5.904)
ob_lamp.rotation_euler = (0.6503, 0.05522, 1.866)
ob_lamp.lock_rotations_4d = False
ob_lamp.empty_display_type = 'ARROWS'
ob_lamp.color = (0.0, 0.0, 0.0, 0.0)
ob_lamp.lineart.crease_threshold = 0.0
ob_camera.location = (7.481, -6.508, 5.344)
ob_camera.rotation_euler = (1.109, 0.01082, 0.8149)
ob_camera.lock_rotations_4d = False
ob_camera.empty_display_type = 'ARROWS'
ob_camera.color = (0.0, 0.0, 0.0, 0.0)
ob_camera.display_type = 'WIRE'
ob_camera.lineart.crease_threshold = 0.0

# ---- collection membership
col_collection_1.objects.link(ob_decal)
col_collection_1.objects.link(ob_projector)
col_collection_1.objects.link(ob_plane)
col_collection_1.objects.link(ob_lamp)
col_collection_1.objects.link(ob_camera)

# ---- scene / render settings (as saved in the file)
scene.camera = ob_camera
scene.frame_start = 1; scene.frame_end = 250; scene.frame_set(1)
scene.render.engine = 'BLENDER_EEVEE_NEXT'
scene.render.resolution_percentage = 50
scene.render.dither_intensity = 0.0
scene.cycles.use_denoising = False
scene.cycles.samples = 10
scene.cycles.sampling_pattern = 'TABULATED_SOBOL'
scene.cycles.light_sampling_threshold = 0.0
scene.cycles.use_adaptive_sampling = False
scene.cycles.use_light_tree = False
scene.cycles.blur_glossy = 0.0
scene.cycles.pixel_filter_type = 'GAUSSIAN'
scene.cycles.sample_clamp_indirect = 0.0
scene.view_settings.view_transform = 'Standard'
bpy.context.view_layer.update()
